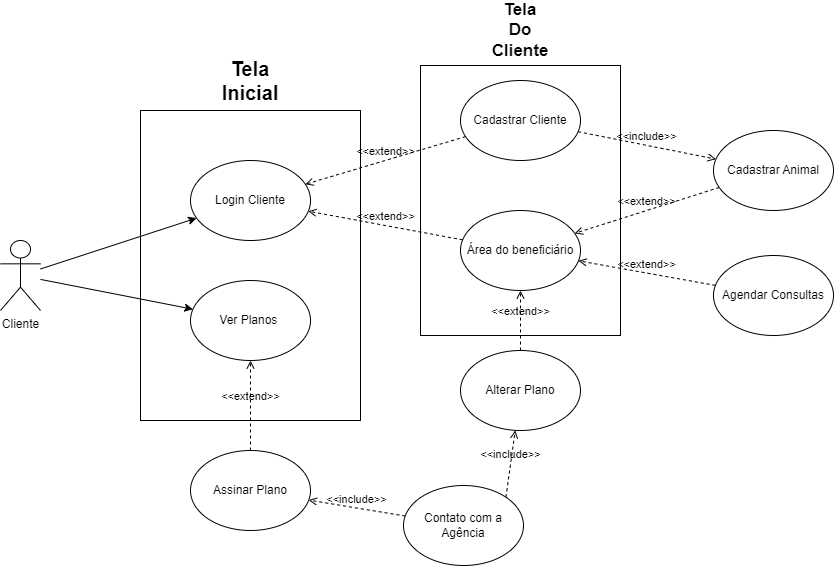

The diagram above was exported from draw.io. Its source (the exported page's mxGraphModel, read from the mxfile embedded in the PNG):
<mxGraphModel dx="2261" dy="764" grid="1" gridSize="10" guides="1" tooltips="1" connect="1" arrows="1" fold="1" page="1" pageScale="1" pageWidth="827" pageHeight="1169" math="0" shadow="0">
  <root>
    <mxCell id="0" />
    <mxCell id="1" parent="0" />
    <mxCell id="k299R52jG6YqTTFSRUJ7-33" value="" style="rounded=0;whiteSpace=wrap;html=1;" vertex="1" parent="1">
      <mxGeometry x="407" y="240" width="200" height="270" as="geometry" />
    </mxCell>
    <mxCell id="k299R52jG6YqTTFSRUJ7-1" value="Cliente" style="shape=umlActor;verticalLabelPosition=bottom;verticalAlign=top;html=1;outlineConnect=0;" vertex="1" parent="1">
      <mxGeometry x="-13" y="415" width="40" height="70" as="geometry" />
    </mxCell>
    <mxCell id="k299R52jG6YqTTFSRUJ7-7" value="" style="rounded=0;whiteSpace=wrap;html=1;" vertex="1" parent="1">
      <mxGeometry x="127" y="285" width="220" height="310" as="geometry" />
    </mxCell>
    <mxCell id="k299R52jG6YqTTFSRUJ7-9" value="Login Cliente" style="ellipse;whiteSpace=wrap;html=1;" vertex="1" parent="1">
      <mxGeometry x="177" y="335" width="120" height="80" as="geometry" />
    </mxCell>
    <mxCell id="k299R52jG6YqTTFSRUJ7-10" value="Ver Planos&amp;nbsp;" style="ellipse;whiteSpace=wrap;html=1;" vertex="1" parent="1">
      <mxGeometry x="177" y="455" width="120" height="80" as="geometry" />
    </mxCell>
    <mxCell id="k299R52jG6YqTTFSRUJ7-11" value="" style="endArrow=classic;html=1;rounded=0;" edge="1" parent="1" source="k299R52jG6YqTTFSRUJ7-1" target="k299R52jG6YqTTFSRUJ7-9">
      <mxGeometry width="50" height="50" relative="1" as="geometry">
        <mxPoint x="47" y="475" as="sourcePoint" />
        <mxPoint x="97" y="425" as="targetPoint" />
      </mxGeometry>
    </mxCell>
    <mxCell id="k299R52jG6YqTTFSRUJ7-12" value="" style="endArrow=classic;html=1;rounded=0;" edge="1" parent="1" source="k299R52jG6YqTTFSRUJ7-1" target="k299R52jG6YqTTFSRUJ7-10">
      <mxGeometry width="50" height="50" relative="1" as="geometry">
        <mxPoint x="57" y="495" as="sourcePoint" />
        <mxPoint x="107" y="445" as="targetPoint" />
      </mxGeometry>
    </mxCell>
    <mxCell id="k299R52jG6YqTTFSRUJ7-14" value="&amp;lt;&amp;lt;extend&amp;gt;&amp;gt;" style="html=1;verticalAlign=bottom;labelBackgroundColor=none;endArrow=open;endFill=0;dashed=1;rounded=0;" edge="1" parent="1" source="k299R52jG6YqTTFSRUJ7-16" target="k299R52jG6YqTTFSRUJ7-9">
      <mxGeometry width="160" relative="1" as="geometry">
        <mxPoint x="487" y="375" as="sourcePoint" />
        <mxPoint x="547" y="375" as="targetPoint" />
      </mxGeometry>
    </mxCell>
    <mxCell id="k299R52jG6YqTTFSRUJ7-16" value="Cadastrar Cliente" style="ellipse;whiteSpace=wrap;html=1;" vertex="1" parent="1">
      <mxGeometry x="447" y="255" width="120" height="80" as="geometry" />
    </mxCell>
    <mxCell id="k299R52jG6YqTTFSRUJ7-17" value="Área do beneficiário" style="ellipse;whiteSpace=wrap;html=1;" vertex="1" parent="1">
      <mxGeometry x="447" y="385" width="120" height="80" as="geometry" />
    </mxCell>
    <mxCell id="k299R52jG6YqTTFSRUJ7-18" value="Cadastrar Animal" style="ellipse;whiteSpace=wrap;html=1;" vertex="1" parent="1">
      <mxGeometry x="700" y="305" width="120" height="80" as="geometry" />
    </mxCell>
    <mxCell id="k299R52jG6YqTTFSRUJ7-21" value="&amp;lt;&amp;lt;include&amp;gt;&amp;gt;" style="html=1;verticalAlign=bottom;labelBackgroundColor=none;endArrow=open;endFill=0;dashed=1;rounded=0;" edge="1" parent="1" source="k299R52jG6YqTTFSRUJ7-16" target="k299R52jG6YqTTFSRUJ7-18">
      <mxGeometry width="160" relative="1" as="geometry">
        <mxPoint x="597" y="295" as="sourcePoint" />
        <mxPoint x="757" y="295" as="targetPoint" />
      </mxGeometry>
    </mxCell>
    <mxCell id="k299R52jG6YqTTFSRUJ7-22" value="&amp;lt;&amp;lt;extend&amp;gt;&amp;gt;" style="html=1;verticalAlign=bottom;labelBackgroundColor=none;endArrow=open;endFill=0;dashed=1;rounded=0;" edge="1" parent="1" source="k299R52jG6YqTTFSRUJ7-17" target="k299R52jG6YqTTFSRUJ7-9">
      <mxGeometry width="160" relative="1" as="geometry">
        <mxPoint x="397" y="485" as="sourcePoint" />
        <mxPoint x="557" y="485" as="targetPoint" />
      </mxGeometry>
    </mxCell>
    <mxCell id="k299R52jG6YqTTFSRUJ7-23" value="&amp;lt;&amp;lt;extend&amp;gt;&amp;gt;" style="html=1;verticalAlign=bottom;labelBackgroundColor=none;endArrow=open;endFill=0;dashed=1;rounded=0;" edge="1" parent="1" source="k299R52jG6YqTTFSRUJ7-18" target="k299R52jG6YqTTFSRUJ7-17">
      <mxGeometry width="160" relative="1" as="geometry">
        <mxPoint x="637" y="475" as="sourcePoint" />
        <mxPoint x="797" y="475" as="targetPoint" />
      </mxGeometry>
    </mxCell>
    <mxCell id="k299R52jG6YqTTFSRUJ7-24" value="&amp;lt;&amp;lt;extend&amp;gt;&amp;gt;" style="html=1;verticalAlign=bottom;labelBackgroundColor=none;endArrow=open;endFill=0;dashed=1;rounded=0;" edge="1" parent="1" source="k299R52jG6YqTTFSRUJ7-25" target="k299R52jG6YqTTFSRUJ7-10">
      <mxGeometry width="160" relative="1" as="geometry">
        <mxPoint x="377" y="575" as="sourcePoint" />
        <mxPoint x="537" y="575" as="targetPoint" />
      </mxGeometry>
    </mxCell>
    <mxCell id="k299R52jG6YqTTFSRUJ7-25" value="Assinar Plano" style="ellipse;whiteSpace=wrap;html=1;" vertex="1" parent="1">
      <mxGeometry x="177" y="625" width="120" height="80" as="geometry" />
    </mxCell>
    <mxCell id="k299R52jG6YqTTFSRUJ7-26" value="&amp;lt;&amp;lt;extend&amp;gt;&amp;gt;" style="html=1;verticalAlign=bottom;labelBackgroundColor=none;endArrow=open;endFill=0;dashed=1;rounded=0;" edge="1" parent="1" source="k299R52jG6YqTTFSRUJ7-27" target="k299R52jG6YqTTFSRUJ7-17">
      <mxGeometry width="160" relative="1" as="geometry">
        <mxPoint x="655.64" y="557.62" as="sourcePoint" />
        <mxPoint x="596.9997196555192" y="454.9995093971585" as="targetPoint" />
      </mxGeometry>
    </mxCell>
    <mxCell id="k299R52jG6YqTTFSRUJ7-27" value="Alterar Plano" style="ellipse;whiteSpace=wrap;html=1;" vertex="1" parent="1">
      <mxGeometry x="447" y="525" width="120" height="80" as="geometry" />
    </mxCell>
    <mxCell id="k299R52jG6YqTTFSRUJ7-28" value="&amp;lt;&amp;lt;include&amp;gt;&amp;gt;" style="html=1;verticalAlign=bottom;labelBackgroundColor=none;endArrow=open;endFill=0;dashed=1;rounded=0;" edge="1" parent="1" source="k299R52jG6YqTTFSRUJ7-29" target="k299R52jG6YqTTFSRUJ7-25">
      <mxGeometry width="160" relative="1" as="geometry">
        <mxPoint x="390" y="600" as="sourcePoint" />
        <mxPoint x="490" y="590" as="targetPoint" />
      </mxGeometry>
    </mxCell>
    <mxCell id="k299R52jG6YqTTFSRUJ7-29" value="Contato com a Agência" style="ellipse;whiteSpace=wrap;html=1;" vertex="1" parent="1">
      <mxGeometry x="390" y="660" width="120" height="80" as="geometry" />
    </mxCell>
    <mxCell id="k299R52jG6YqTTFSRUJ7-30" value="&amp;lt;&amp;lt;include&amp;gt;&amp;gt;" style="html=1;verticalAlign=bottom;labelBackgroundColor=none;endArrow=open;endFill=0;dashed=1;rounded=0;exitX=1;exitY=0;exitDx=0;exitDy=0;" edge="1" parent="1" source="k299R52jG6YqTTFSRUJ7-29" target="k299R52jG6YqTTFSRUJ7-27">
      <mxGeometry width="160" relative="1" as="geometry">
        <mxPoint x="448.26819947640047" y="707.5973043690888" as="sourcePoint" />
        <mxPoint x="657" y="735" as="targetPoint" />
      </mxGeometry>
    </mxCell>
    <mxCell id="k299R52jG6YqTTFSRUJ7-31" value="&amp;lt;&amp;lt;extend&amp;gt;&amp;gt;" style="html=1;verticalAlign=bottom;labelBackgroundColor=none;endArrow=open;endFill=0;dashed=1;rounded=0;" edge="1" parent="1" source="k299R52jG6YqTTFSRUJ7-32" target="k299R52jG6YqTTFSRUJ7-17">
      <mxGeometry width="160" relative="1" as="geometry">
        <mxPoint x="687" y="525" as="sourcePoint" />
        <mxPoint x="717" y="505" as="targetPoint" />
      </mxGeometry>
    </mxCell>
    <mxCell id="k299R52jG6YqTTFSRUJ7-32" value="Agendar Consultas" style="ellipse;whiteSpace=wrap;html=1;" vertex="1" parent="1">
      <mxGeometry x="700" y="430" width="120" height="80" as="geometry" />
    </mxCell>
    <mxCell id="k299R52jG6YqTTFSRUJ7-34" value="&lt;b&gt;&lt;font style=&quot;font-size: 20px;&quot;&gt;Tela Inicial&lt;/font&gt;&lt;/b&gt;" style="text;html=1;strokeColor=none;fillColor=none;align=center;verticalAlign=middle;whiteSpace=wrap;rounded=0;" vertex="1" parent="1">
      <mxGeometry x="192" y="240" width="90" height="30" as="geometry" />
    </mxCell>
    <mxCell id="k299R52jG6YqTTFSRUJ7-35" value="&lt;font style=&quot;font-size: 17px;&quot;&gt;&lt;b&gt;Tela Do Cliente&lt;/b&gt;&lt;/font&gt;" style="text;html=1;strokeColor=none;fillColor=none;align=center;verticalAlign=middle;whiteSpace=wrap;rounded=0;" vertex="1" parent="1">
      <mxGeometry x="477" y="190" width="60" height="30" as="geometry" />
    </mxCell>
  </root>
</mxGraphModel>